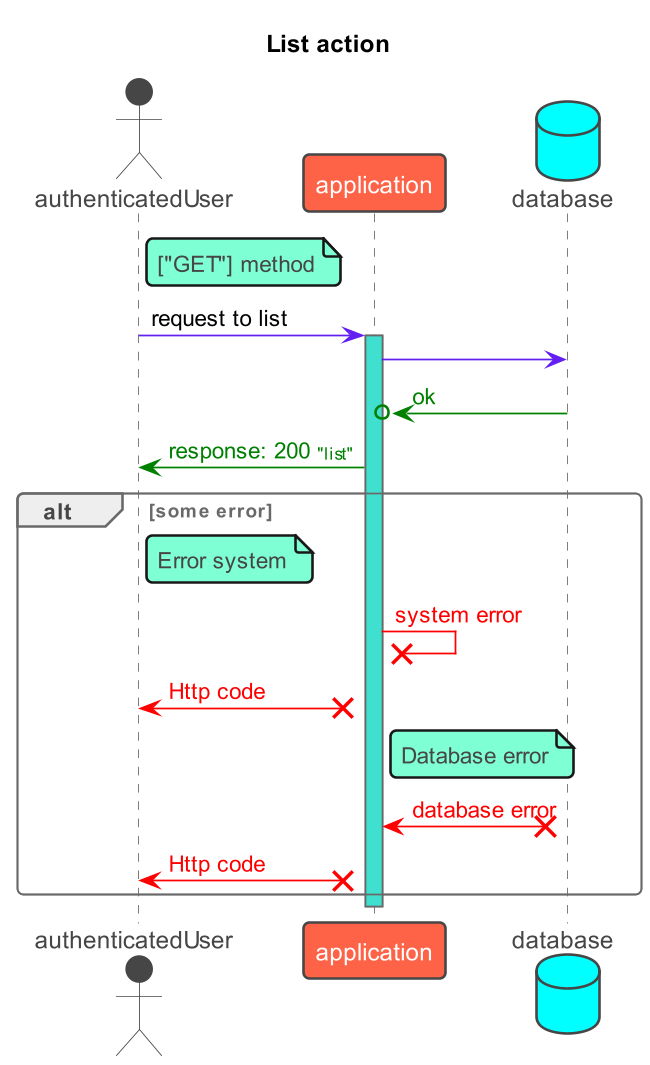

The diagram above was rendered by PlantUML. Its source (embedded in the PNG):
@startuml
!theme vibrant
scale 650 width
TITLE "List action"

skinparam class {
    ArrowColor #631FF2
    BorderColor #DB2790
}

actor authenticatedUser as u
participant  application as a
database database as d

note right of u: ["GET"] method
u -> a: request to list
activate a #turquoise
a -> d
d -[#green]>o a: <font color=green>ok
a -[#green]> u: <font color=green>response: 200 <size 10>"list"
alt some error

note right of u: Error system
a -[#red]>x a: <font color=red>system error
a x-[#red]> u: <font color=red>Http code

note right of a: Database error
d x-[#red]> a: <font color=red>database error
a x-[#red]> u: <font color=red>Http code
end
deactivate a
@enduml